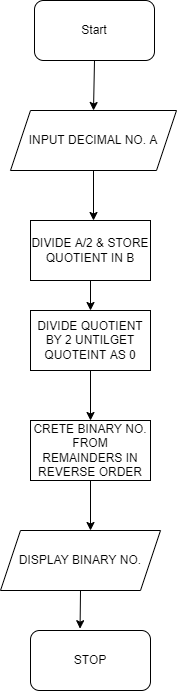

The diagram above was exported from draw.io. Its source (the exported page's mxGraphModel, read from the mxfile embedded in the PNG):
<mxGraphModel dx="1038" dy="579" grid="1" gridSize="10" guides="1" tooltips="1" connect="1" arrows="1" fold="1" page="1" pageScale="1" pageWidth="827" pageHeight="1169" math="0" shadow="0">
  <root>
    <mxCell id="0" />
    <mxCell id="1" parent="0" />
    <mxCell id="s_42l5VjdRD1qwti8Nx--1" value="Start" style="rounded=1;whiteSpace=wrap;html=1;" vertex="1" parent="1">
      <mxGeometry x="354" y="50" width="120" height="60" as="geometry" />
    </mxCell>
    <mxCell id="s_42l5VjdRD1qwti8Nx--2" value="INPUT DECIMAL NO. A" style="shape=parallelogram;perimeter=parallelogramPerimeter;whiteSpace=wrap;html=1;fixedSize=1;" vertex="1" parent="1">
      <mxGeometry x="330" y="160" width="166" height="60" as="geometry" />
    </mxCell>
    <mxCell id="s_42l5VjdRD1qwti8Nx--3" value="DIVIDE A/2 &amp;amp; STORE QUOTIENT IN B" style="rounded=0;whiteSpace=wrap;html=1;" vertex="1" parent="1">
      <mxGeometry x="350" y="270" width="120" height="60" as="geometry" />
    </mxCell>
    <mxCell id="s_42l5VjdRD1qwti8Nx--4" value="DIVIDE QUOTIENT BY 2 UNTILGET QUOTEINT AS 0" style="rounded=0;whiteSpace=wrap;html=1;" vertex="1" parent="1">
      <mxGeometry x="350" y="360" width="120" height="60" as="geometry" />
    </mxCell>
    <mxCell id="s_42l5VjdRD1qwti8Nx--5" value="CRETE BINARY NO. FROM REMAINDERS IN REVERSE ORDER" style="rounded=0;whiteSpace=wrap;html=1;" vertex="1" parent="1">
      <mxGeometry x="350" y="470" width="120" height="60" as="geometry" />
    </mxCell>
    <mxCell id="s_42l5VjdRD1qwti8Nx--6" value="DISPLAY BINARY NO." style="shape=parallelogram;perimeter=parallelogramPerimeter;whiteSpace=wrap;html=1;fixedSize=1;" vertex="1" parent="1">
      <mxGeometry x="320" y="580" width="160" height="60" as="geometry" />
    </mxCell>
    <mxCell id="s_42l5VjdRD1qwti8Nx--7" value="STOP" style="rounded=1;whiteSpace=wrap;html=1;" vertex="1" parent="1">
      <mxGeometry x="350" y="680" width="120" height="60" as="geometry" />
    </mxCell>
    <mxCell id="s_42l5VjdRD1qwti8Nx--8" value="" style="endArrow=classic;html=1;rounded=0;exitX=0.5;exitY=1;exitDx=0;exitDy=0;entryX=0.5;entryY=0;entryDx=0;entryDy=0;" edge="1" parent="1" source="s_42l5VjdRD1qwti8Nx--1" target="s_42l5VjdRD1qwti8Nx--2">
      <mxGeometry width="50" height="50" relative="1" as="geometry">
        <mxPoint x="390" y="170" as="sourcePoint" />
        <mxPoint x="440" y="120" as="targetPoint" />
      </mxGeometry>
    </mxCell>
    <mxCell id="s_42l5VjdRD1qwti8Nx--9" value="" style="endArrow=classic;html=1;rounded=0;exitX=0.5;exitY=1;exitDx=0;exitDy=0;" edge="1" parent="1" source="s_42l5VjdRD1qwti8Nx--2">
      <mxGeometry width="50" height="50" relative="1" as="geometry">
        <mxPoint x="390" y="370" as="sourcePoint" />
        <mxPoint x="413" y="270" as="targetPoint" />
      </mxGeometry>
    </mxCell>
    <mxCell id="s_42l5VjdRD1qwti8Nx--10" value="" style="endArrow=classic;html=1;rounded=0;exitX=0.5;exitY=1;exitDx=0;exitDy=0;entryX=0.5;entryY=0;entryDx=0;entryDy=0;" edge="1" parent="1" source="s_42l5VjdRD1qwti8Nx--3" target="s_42l5VjdRD1qwti8Nx--4">
      <mxGeometry width="50" height="50" relative="1" as="geometry">
        <mxPoint x="540" y="380" as="sourcePoint" />
        <mxPoint x="590" y="330" as="targetPoint" />
      </mxGeometry>
    </mxCell>
    <mxCell id="s_42l5VjdRD1qwti8Nx--11" value="" style="endArrow=classic;html=1;rounded=0;exitX=0.5;exitY=1;exitDx=0;exitDy=0;entryX=0.5;entryY=0;entryDx=0;entryDy=0;" edge="1" parent="1" source="s_42l5VjdRD1qwti8Nx--4" target="s_42l5VjdRD1qwti8Nx--5">
      <mxGeometry width="50" height="50" relative="1" as="geometry">
        <mxPoint x="390" y="470" as="sourcePoint" />
        <mxPoint x="440" y="420" as="targetPoint" />
      </mxGeometry>
    </mxCell>
    <mxCell id="s_42l5VjdRD1qwti8Nx--12" value="" style="endArrow=classic;html=1;rounded=0;exitX=0.5;exitY=1;exitDx=0;exitDy=0;" edge="1" parent="1" source="s_42l5VjdRD1qwti8Nx--5">
      <mxGeometry width="50" height="50" relative="1" as="geometry">
        <mxPoint x="390" y="670" as="sourcePoint" />
        <mxPoint x="410" y="580" as="targetPoint" />
      </mxGeometry>
    </mxCell>
    <mxCell id="s_42l5VjdRD1qwti8Nx--14" value="" style="endArrow=classic;html=1;rounded=0;exitX=0.5;exitY=1;exitDx=0;exitDy=0;entryX=0.413;entryY=-0.03;entryDx=0;entryDy=0;exitPerimeter=0;entryPerimeter=0;" edge="1" parent="1" source="s_42l5VjdRD1qwti8Nx--6" target="s_42l5VjdRD1qwti8Nx--7">
      <mxGeometry width="50" height="50" relative="1" as="geometry">
        <mxPoint x="390" y="670" as="sourcePoint" />
        <mxPoint x="440" y="620" as="targetPoint" />
      </mxGeometry>
    </mxCell>
  </root>
</mxGraphModel>